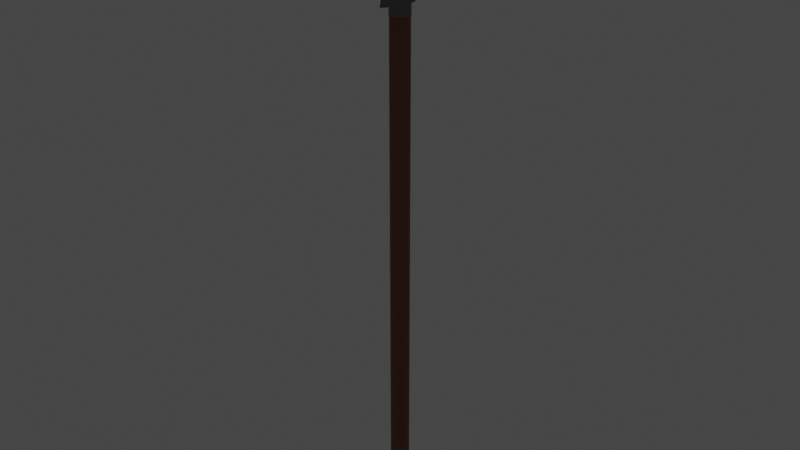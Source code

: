 # Source: Spear.blend  (saved by Blender 2.80.74; exported with 4.5.12 LTS)
import bpy
from mathutils import Matrix  # noqa: F401  (used for matrix-valued properties, if any)

bpy.ops.wm.read_factory_settings(use_empty=True)
scene = bpy.context.scene
scene.name = 'Scene'

# ---- collections
col_collection = bpy.data.collections.new('Collection'); scene.collection.children.link(col_collection)

# ---- materials (node trees are filled in below, after node groups)
mat_base = bpy.data.materials.new('Base')
mat_base.use_transparent_shadow = False
mat_spearpoint = bpy.data.materials.new('SpearPoint')
mat_spearpoint.use_transparent_shadow = False

# ---- material node trees
mat_base.use_nodes = True; mat_base.node_tree.nodes.clear()
_N = mat_base.node_tree.nodes; _L = mat_base.node_tree.links
n0 = _N.new('ShaderNodeOutputMaterial'); n0.name = 'Material Output'; n0.location = (300, 300)
n1 = _N.new('ShaderNodeBsdfPrincipled'); n1.name = 'Principled BSDF'; n1.location = (10, 300)
n1.distribution = 'GGX'
n1.subsurface_method = 'BURLEY'
n1.inputs[0].default_value = (0.233, 0.07731, 0.03095, 1.0)
n1.inputs[3].default_value = 1.45
n1.inputs[27].default_value = (0.0, 0.0, 0.0, 1.0)
n1.inputs[28].default_value = 1.0
_L.new(n1.outputs[0], n0.inputs[0])
n0.is_active_output = True
mat_spearpoint.use_nodes = True; mat_spearpoint.node_tree.nodes.clear()
_N = mat_spearpoint.node_tree.nodes; _L = mat_spearpoint.node_tree.links
n0 = _N.new('ShaderNodeOutputMaterial'); n0.name = 'Material Output'; n0.location = (300, 300)
n1 = _N.new('ShaderNodeBsdfPrincipled'); n1.name = 'Principled BSDF'; n1.location = (10, 300)
n1.distribution = 'GGX'
n1.subsurface_method = 'BURLEY'
n1.inputs[0].default_value = (0.2257, 0.2122, 0.2266, 1.0)
n1.inputs[1].default_value = 1.0
n1.inputs[3].default_value = 1.45
n1.inputs[27].default_value = (0.0, 0.0, 0.0, 1.0)
n1.inputs[28].default_value = 1.0
_L.new(n1.outputs[0], n0.inputs[0])
n0.is_active_output = True

# ---- world
world_world = bpy.data.worlds.new('World'); scene.world = world_world
world_world.use_nodes = True; world_world.node_tree.nodes.clear()
_N = world_world.node_tree.nodes; _L = world_world.node_tree.links
n0 = _N.new('ShaderNodeOutputWorld'); n0.name = 'World Output'; n0.location = (300, 300)
n1 = _N.new('ShaderNodeBackground'); n1.name = 'Background'; n1.location = (10, 300)
n1.inputs[0].default_value = (0.05088, 0.05088, 0.05088, 1.0)
_L.new(n1.outputs[0], n0.inputs[0])
n0.is_active_output = True
world_world.color = (0.05088, 0.05088, 0.05088)
world_world.use_sun_shadow = False
world_world.sun_shadow_jitter_overblur = 0.0

# ---- lights
light_sun = bpy.data.lights.new('Sun', 'SUN')
light_sun.transmission_factor = 0.0
light_sun.energy = 3.43
light_sun.shadow_soft_size = 0.125

# ---- meshes
me_cylinder = bpy.data.meshes.new('Cylinder')
me_cylinder.from_pydata([(0.0, 1.0, 0.0), (0.0, 1.0, 9.735), (0.3827, 0.9239, 0.0), (0.3827, 0.9239, 9.735), (0.7071, 0.7071, 0.0), (0.7071, 0.7071, 9.735), (0.9239, 0.3827, 0.0), (0.9239, 0.3827, 9.735), (1.0, -4.371e-08, 0.0), (1.0, -4.371e-08, 9.735), (0.9239, -0.3827, 0.0), (0.9239, -0.3827, 9.735), (0.7071, -0.7071, 0.0), (0.7071, -0.7071, 9.735), (0.3827, -0.9239, 0.0), (0.3827, -0.9239, 9.735), (1.51e-07, -1.0, 0.0), (1.51e-07, -1.0, 9.735), (-0.3827, -0.9239, 0.0), (-0.3827, -0.9239, 9.735), (-0.7071, -0.7071, 0.0), (-0.7071, -0.7071, 9.735), (-0.9239, -0.3827, 0.0), (-0.9239, -0.3827, 9.735), (-1.0, 1.192e-08, 0.0), (-1.0, 1.192e-08, 9.735), (-0.9239, 0.3827, 0.0), (-0.9239, 0.3827, 9.735), (-0.7071, 0.7071, 0.0), (-0.7071, 0.7071, 9.735), (-0.3827, 0.9239, 0.0), (-0.3827, 0.9239, 9.735), (8.234e-09, 1.034, 9.617), (8.234e-09, 1.034, 9.833), (0.3957, 0.9552, 9.617), (0.3957, 0.9552, 9.833), (0.7311, 0.7311, 9.617), (0.7311, 0.7311, 9.833), (0.9552, 0.3957, 9.617), (0.9552, 0.3957, 9.833), (1.034, -4.519e-08, 9.617), (1.034, -4.519e-08, 9.833), (0.9552, -0.3957, 9.617), (0.9552, -0.3957, 9.833), (0.7311, -0.7311, 9.617), (0.7311, -0.7311, 9.833), (0.3957, -0.9552, 9.617), (0.3957, -0.9552, 9.833), (-0.3957, -0.9552, 9.617), (-0.3957, -0.9552, 9.833), (-0.7311, -0.7311, 9.617), (-0.7311, -0.7311, 9.833), (-0.9552, -0.3957, 9.617), (-0.9552, -0.3957, 9.833), (-1.034, 1.233e-08, 9.617), (-1.034, 1.233e-08, 9.833), (-0.9552, 0.3957, 9.617), (-0.9552, 0.3957, 9.833), (-0.7311, 0.7311, 9.617), (-0.7311, 0.7311, 9.833), (-0.3957, 0.9552, 9.617), (-0.3957, 0.9552, 9.833), (-0.504, 2.039, 9.833), (-0.8116, 1.36, 9.833), (-1.06, 0.736, 9.833), (-1.148, 1.172e-08, 9.833), (-1.06, -0.736, 9.833), (-0.8116, -1.36, 9.833), (-0.504, -2.039, 9.833), (0.504, -2.039, 9.833), (0.8116, -1.36, 9.833), (1.06, -0.736, 9.833), (1.148, -9.529e-08, 9.833), (1.06, 0.736, 9.833), (0.8116, 1.36, 9.833), (0.504, 2.039, 9.833), (-0.504, 2.039, 9.843), (-0.8116, 1.36, 9.842), (-1.06, 0.736, 9.842), (-1.148, 1.172e-08, 9.842), (-1.06, -0.736, 9.842), (-0.8116, -1.36, 9.842), (-0.504, -2.039, 9.843), (0.504, -2.039, 9.843), (0.8116, -1.36, 9.842), (1.06, -0.736, 9.842), (1.148, -9.529e-08, 9.842), (1.06, 0.736, 9.842), (0.8116, 1.36, 9.842), (0.504, 2.039, 9.843), (-0.01389, 0.1169, 11.79), (-0.02567, 0.08946, 11.79), (-0.03354, 0.04841, 11.79), (-0.0363, 4.514e-09, 11.79), (-0.03354, -0.04841, 11.79), (-0.02567, -0.08946, 11.79), (-0.01389, -0.1169, 11.79), (0.01389, -0.1169, 11.79), (0.02567, -0.08946, 11.79), (0.03354, -0.04841, 11.79), (0.0363, -2.525e-09, 11.79), (0.03354, 0.04841, 11.79), (0.02567, 0.08946, 11.79), (0.01389, 0.1169, 11.79), (0.02197, -2.739, 9.832), (-0.02197, -2.739, 9.832), (-0.02197, 2.739, 9.832), (0.02197, 2.739, 9.832), (-6.608e-08, 2.737, 9.832), (0.02206, -2.739, 9.844), (-0.02015, -2.739, 9.844), (-0.02206, 2.739, 9.844), (0.02206, 2.739, 9.844), (-0.01389, -0.1169, 11.79), (0.01389, -0.1169, 11.79), (0.01389, 0.1169, 11.79), (-0.01389, 0.1169, 11.79), (0.1601, -1.023, 9.617), (0.1601, -1.023, 9.833), (-0.1281, -1.027, 9.617), (-0.1281, -1.027, 9.833), (8.234e-09, 1.034, 9.827), (0.3957, 0.9552, 9.827), (0.7311, 0.7311, 9.827), (0.9552, 0.3957, 9.827), (1.034, -4.519e-08, 9.827), (0.9552, -0.3957, 9.827), (0.7311, -0.7311, 9.827), (0.3957, -0.9552, 9.827), (-0.3957, -0.9552, 9.827), (-0.7311, -0.7311, 9.827), (-0.9552, -0.3957, 9.827), (-1.034, 1.233e-08, 9.827), (-0.9552, 0.3957, 9.827), (-0.7311, 0.7311, 9.827), (-0.3957, 0.9552, 9.827), (0.1601, -1.023, 9.827), (-0.1281, -1.027, 9.827)], [], [(0, 1, 3, 2), (2, 3, 5, 4), (4, 5, 7, 6), (6, 7, 9, 8), (8, 9, 11, 10), (10, 11, 13, 12), (12, 13, 15, 14), (14, 15, 17, 16), (16, 17, 19, 18), (18, 19, 21, 20), (20, 21, 23, 22), (22, 23, 25, 24), (24, 25, 27, 26), (26, 27, 29, 28), (28, 29, 31, 30), (30, 31, 1, 0), (121, 33, 35, 122), (122, 35, 37, 123), (123, 37, 39, 124), (124, 39, 41, 125), (125, 41, 43, 126), (126, 43, 45, 127), (127, 45, 47, 128), (118, 104, 105, 120), (137, 120, 49, 129), (129, 49, 51, 130), (130, 51, 53, 131), (131, 53, 55, 132), (132, 55, 57, 133), (133, 57, 59, 134), (134, 59, 61, 135), (135, 61, 33, 121), (41, 39, 73, 72), (106, 62, 76, 111), (43, 41, 72, 71), (59, 57, 64, 63), (45, 43, 71, 70), (55, 53, 66, 65), (61, 59, 63, 62), (82, 110, 113, 96), (75, 107, 112, 89), (47, 45, 70, 69), (104, 69, 83, 109), (57, 55, 65, 64), (51, 49, 68, 67), (37, 35, 75, 74), (53, 51, 67, 66), (39, 37, 74, 73), (66, 67, 81, 80), (33, 61, 62, 106, 108), (67, 68, 82, 81), (65, 66, 80, 79), (69, 70, 84, 83), (35, 33, 108, 107, 75), (71, 72, 86, 85), (72, 73, 87, 86), (74, 75, 89, 88), (73, 74, 88, 87), (70, 71, 85, 84), (62, 63, 77, 76), (68, 105, 110, 82), (64, 65, 79, 78), (63, 64, 78, 77), (89, 112, 115, 103), (79, 80, 94, 93), (78, 79, 93, 92), (111, 76, 90, 116), (80, 81, 95, 94), (88, 89, 103, 102), (109, 83, 97, 114), (77, 78, 92, 91), (83, 84, 98, 97), (85, 86, 100, 99), (86, 87, 101, 100), (87, 88, 102, 101), (84, 85, 99, 98), (81, 82, 96, 95), (76, 77, 91, 90), (49, 120, 105, 68), (106, 107, 108), (112, 107, 106, 111), (104, 109, 110, 105), (113, 110, 109, 114), (111, 116, 115, 112), (137, 119, 117, 136), (128, 47, 118, 136), (47, 69, 104, 118), (46, 128, 136, 117), (120, 137, 136, 118), (60, 135, 121, 32), (58, 134, 135, 60), (56, 133, 134, 58), (54, 132, 133, 56), (52, 131, 132, 54), (50, 130, 131, 52), (48, 129, 130, 50), (119, 137, 129, 48), (44, 127, 128, 46), (42, 126, 127, 44), (40, 125, 126, 42), (38, 124, 125, 40), (36, 123, 124, 38), (34, 122, 123, 36), (32, 121, 122, 34)])
me_cylinder.polygons.foreach_set('use_smooth', [True] * 104)
me_cylinder.polygons.foreach_set('material_index', [0, 0, 0, 0, 0, 0, 0, 0, 0, 0, 0, 0, 0, 0, 0, 0, 1, 1, 1, 1, 1, 1, 1, 1, 1, 1, 1, 1, 1, 1, 1, 1, 1, 1, 1, 1, 1, 1, 1, 1, 1, 1, 1, 1, 1, 1, 1, 1, 1, 1, 1, 1, 1, 1, 1, 1, 1, 1, 1, 1, 1, 1, 1, 1, 1, 1, 1, 1, 1, 1, 1, 1, 1, 1, 1, 1, 1, 1, 1, 1, 1, 1, 1, 1, 1, 1, 1, 1, 1, 1, 1, 1, 1, 1, 1, 1, 1, 1, 1, 1, 1, 1, 1, 1])
_uv = me_cylinder.uv_layers.new(name='UVMap')
_uv.uv.foreach_set('vector', [1.0, 0.5, 1.0, 1.0, 0.9375, 1.0, 0.9375, 0.5, 0.9375, 0.5, 0.9375, 1.0, 0.875, 1.0, 0.875, 0.5, 0.875, 0.5, 0.875, 1.0, 0.8125, 1.0, 0.8125, 0.5, 0.8125, 0.5, 0.8125, 1.0, 0.75, 1.0, 0.75, 0.5, 0.75, 0.5, 0.75, 1.0, 0.6875, 1.0, 0.6875, 0.5, 0.6875, 0.5, 0.6875, 1.0, 0.625, 1.0, 0.625, 0.5, 0.625, 0.5, 0.625, 1.0, 0.5625, 1.0, 0.5625, 0.5, 0.5625, 0.5, 0.5625, 1.0, 0.5, 1.0, 0.5, 0.5, 0.5, 0.5, 0.5, 1.0, 0.4375, 1.0, 0.4375, 0.5, 0.4375, 0.5, 0.4375, 1.0, 0.375, 1.0, 0.375, 0.5, 0.375, 0.5, 0.375, 1.0, 0.3125, 1.0, 0.3125, 0.5, 0.3125, 0.5, 0.3125, 1.0, 0.25, 1.0, 0.25, 0.5, 0.25, 0.5, 0.25, 1.0, 0.1875, 1.0, 0.1875, 0.5, 0.1875, 0.5, 0.1875, 1.0, 0.125, 1.0, 0.125, 0.5, 0.125, 0.5, 0.125, 1.0, 0.0625, 1.0, 0.0625, 0.5, 0.0625, 0.5, 0.0625, 1.0, 0.0, 1.0, 0.0, 0.5, 0.4636, 0.1086, 0.464, 0.1081, 0.4899, 0.137, 0.4894, 0.1374, 0.4894, 0.1374, 0.4899, 0.137, 0.5092, 0.1705, 0.5086, 0.1708, 0.5086, 0.1708, 0.5092, 0.1705, 0.5224, 0.2064, 0.5218, 0.2065, 0.5218, 0.2065, 0.5224, 0.2064, 0.527, 0.2425, 0.5263, 0.2425, 0.5263, 0.2425, 0.527, 0.2425, 0.5263, 0.2778, 0.5257, 0.2777, 0.5257, 0.2777, 0.5263, 0.2778, 0.5181, 0.3114, 0.5176, 0.3112, 0.5176, 0.3112, 0.5181, 0.3114, 0.5057, 0.3413, 0.5053, 0.341, 0.1294, 0.1353, 0.0001006, 0.01084, 0.002921, 0.007344, 0.1528, 0.1133, 0.1532, 0.1139, 0.1528, 0.1133, 0.1788, 0.09393, 0.1792, 0.09458, 0.1792, 0.09458, 0.1788, 0.09393, 0.2203, 0.07211, 0.2206, 0.07284, 0.2206, 0.07284, 0.2203, 0.07211, 0.2651, 0.05732, 0.2652, 0.05809, 0.2652, 0.05809, 0.2651, 0.05732, 0.3099, 0.05327, 0.3099, 0.05402, 0.3099, 0.05402, 0.3099, 0.05327, 0.3535, 0.05567, 0.3533, 0.0564, 0.3533, 0.0564, 0.3535, 0.05567, 0.3949, 0.06707, 0.3946, 0.06774, 0.3946, 0.06774, 0.3949, 0.06707, 0.4323, 0.0845, 0.432, 0.08509, 0.432, 0.08509, 0.4323, 0.0845, 0.464, 0.1081, 0.4636, 0.1086, 0.527, 0.2425, 0.5224, 0.2064, 0.5357, 0.1789, 0.5358, 0.242, 0.5641, 0.2815, 0.5986, 0.2257, 0.5996, 0.2265, 0.5653, 0.2818, 0.5263, 0.2778, 0.527, 0.2425, 0.5358, 0.242, 0.5411, 0.302, 0.3949, 0.06707, 0.3535, 0.05567, 0.384, 0.03852, 0.4409, 0.03088, 0.5181, 0.3114, 0.5263, 0.2778, 0.5411, 0.302, 0.5483, 0.349, 0.3099, 0.05327, 0.2651, 0.05732, 0.2316, 0.03963, 0.3098, 0.04235, 0.4323, 0.0845, 0.3949, 0.06707, 0.4409, 0.03088, 0.4979, 0.01376, 0.9239, 0.01494, 0.9949, 0.001461, 0.8717, 0.2628, 0.8673, 0.2618, 0.6007, 0.3436, 0.564, 0.2863, 0.5654, 0.286, 0.6017, 0.3429, 0.5057, 0.3413, 0.5181, 0.3114, 0.5483, 0.349, 0.5603, 0.3998, 0.9996, 0.5667, 0.9291, 0.5479, 0.9295, 0.5467, 0.9999, 0.5655, 0.3535, 0.05567, 0.3099, 0.05327, 0.3098, 0.04235, 0.384, 0.03852, 0.2203, 0.07211, 0.1788, 0.09393, 0.0898, 0.01447, 0.1652, 0.03164, 0.5092, 0.1705, 0.4899, 0.137, 0.5543, 0.06771, 0.5405, 0.1256, 0.2651, 0.05732, 0.2203, 0.07211, 0.1652, 0.03164, 0.2316, 0.03963, 0.5224, 0.2064, 0.5092, 0.1705, 0.5405, 0.1256, 0.5357, 0.1789, 0.8012, 0.06189, 0.8598, 0.03622, 0.8602, 0.0373, 0.8017, 0.06291, 0.464, 0.1081, 0.4323, 0.0845, 0.4979, 0.01376, 0.5614, 0.0001006, 0.5624, 0.001405, 0.8598, 0.03622, 0.9236, 0.01376, 0.9239, 0.01494, 0.8602, 0.0373, 0.7441, 0.09478, 0.8012, 0.06189, 0.8017, 0.06291, 0.7448, 0.09575, 0.9291, 0.5479, 0.8656, 0.5261, 0.866, 0.525, 0.9295, 0.5467, 0.4899, 0.137, 0.464, 0.1081, 0.5624, 0.001405, 0.5638, 0.00241, 0.5543, 0.06771, 0.8069, 0.502, 0.7497, 0.4711, 0.7503, 0.4701, 0.8074, 0.501, 0.7497, 0.4711, 0.6959, 0.4341, 0.6966, 0.4332, 0.7503, 0.4701, 0.648, 0.3924, 0.6007, 0.3436, 0.6017, 0.3429, 0.6488, 0.3915, 0.6959, 0.4341, 0.648, 0.3924, 0.6488, 0.3915, 0.6966, 0.4332, 0.8656, 0.5261, 0.8069, 0.502, 0.8074, 0.501, 0.866, 0.525, 0.5986, 0.2257, 0.6442, 0.1765, 0.6451, 0.1773, 0.5996, 0.2265, 0.9236, 0.01376, 0.9948, 0.0001006, 0.9949, 0.001461, 0.9239, 0.01494, 0.6912, 0.1334, 0.7441, 0.09478, 0.7448, 0.09575, 0.6919, 0.1343, 0.6442, 0.1765, 0.6912, 0.1334, 0.6919, 0.1343, 0.6451, 0.1773, 0.6017, 0.3429, 0.5654, 0.286, 0.8454, 0.2853, 0.8464, 0.2896, 0.7448, 0.09575, 0.8017, 0.06291, 0.86, 0.2652, 0.8561, 0.2676, 0.6919, 0.1343, 0.7448, 0.09575, 0.8561, 0.2676, 0.8524, 0.2701, 0.5653, 0.2818, 0.5996, 0.2265, 0.8463, 0.2754, 0.8454, 0.2798, 0.8017, 0.06291, 0.8602, 0.0373, 0.8634, 0.2634, 0.86, 0.2652, 0.6488, 0.3915, 0.6017, 0.3429, 0.8464, 0.2896, 0.8495, 0.2925, 0.9999, 0.5655, 0.9295, 0.5467, 0.8676, 0.3026, 0.8719, 0.3016, 0.6451, 0.1773, 0.6919, 0.1343, 0.8524, 0.2701, 0.8493, 0.2725, 0.9295, 0.5467, 0.866, 0.525, 0.8637, 0.3012, 0.8676, 0.3026, 0.8074, 0.501, 0.7503, 0.4701, 0.8563, 0.2972, 0.8602, 0.2995, 0.7503, 0.4701, 0.6966, 0.4332, 0.8526, 0.2948, 0.8563, 0.2972, 0.6966, 0.4332, 0.6488, 0.3915, 0.8495, 0.2925, 0.8526, 0.2948, 0.866, 0.525, 0.8074, 0.501, 0.8602, 0.2995, 0.8637, 0.3012, 0.8602, 0.0373, 0.9239, 0.01494, 0.8673, 0.2618, 0.8634, 0.2634, 0.5996, 0.2265, 0.6451, 0.1773, 0.8493, 0.2725, 0.8463, 0.2754, 0.1788, 0.09393, 0.1528, 0.1133, 0.002921, 0.007344, 0.0898, 0.01447, 0.5614, 0.0001006, 0.5638, 0.00241, 0.5624, 0.001405, 0.5654, 0.286, 0.564, 0.2863, 0.5641, 0.2815, 0.5653, 0.2818, 0.9999, 0.001127, 0.9996, 0.002713, 0.9949, 0.001461, 0.9948, 0.0001006, 0.8717, 0.2628, 0.9949, 0.001461, 0.9996, 0.002713, 0.8768, 0.2652, 0.5653, 0.2818, 0.8454, 0.2798, 0.8454, 0.2853, 0.5654, 0.286, 0.1532, 0.1139, 0.1681, 0.132, 0.145, 0.1527, 0.1299, 0.1358, 0.5053, 0.341, 0.5057, 0.3413, 0.4966, 0.3577, 0.4962, 0.3575, 0.5057, 0.3413, 0.5603, 0.3998, 0.5638, 0.4603, 0.4966, 0.3577, 0.4907, 0.3343, 0.5053, 0.341, 0.4962, 0.3575, 0.4826, 0.3503, 0.1528, 0.1133, 0.1532, 0.1139, 0.1299, 0.1358, 0.1294, 0.1353, 0.4218, 0.1024, 0.432, 0.08509, 0.4636, 0.1086, 0.4506, 0.123, 0.3876, 0.08726, 0.3946, 0.06774, 0.432, 0.08509, 0.4218, 0.1024, 0.3501, 0.07778, 0.3533, 0.0564, 0.3946, 0.06774, 0.3876, 0.08726, 0.3105, 0.07588, 0.3099, 0.05402, 0.3533, 0.0564, 0.3501, 0.07778, 0.2701, 0.08058, 0.2652, 0.05809, 0.3099, 0.05402, 0.3105, 0.07588, 0.2298, 0.09424, 0.2206, 0.07284, 0.2652, 0.05809, 0.2701, 0.08058, 0.1919, 0.1144, 0.1792, 0.09458, 0.2206, 0.07284, 0.2298, 0.09424, 0.1681, 0.132, 0.1532, 0.1139, 0.1792, 0.09458, 0.1919, 0.1144, 0.5017, 0.3062, 0.5176, 0.3112, 0.5053, 0.341, 0.4907, 0.3343, 0.5083, 0.2756, 0.5257, 0.2777, 0.5176, 0.3112, 0.5017, 0.3062, 0.5087, 0.2436, 0.5263, 0.2425, 0.5257, 0.2777, 0.5083, 0.2756, 0.5037, 0.2111, 0.5218, 0.2065, 0.5263, 0.2425, 0.5087, 0.2436, 0.4916, 0.1789, 0.5086, 0.1708, 0.5218, 0.2065, 0.5037, 0.2111, 0.4739, 0.1487, 0.4894, 0.1374, 0.5086, 0.1708, 0.4916, 0.1789, 0.4506, 0.123, 0.4636, 0.1086, 0.4894, 0.1374, 0.4739, 0.1487])
_ca = me_cylinder.color_attributes.new('Col', 'BYTE_COLOR', 'CORNER')
_ca.data.foreach_set('color', [1.0, 1.0, 1.0, 1.0, 1.0, 1.0, 1.0, 1.0, 1.0, 1.0, 1.0, 1.0, 1.0, 1.0, 1.0, 1.0, 1.0, 1.0, 1.0, 1.0, 1.0, 1.0, 1.0, 1.0, 1.0, 1.0, 1.0, 1.0, 1.0, 1.0, 1.0, 1.0, 1.0, 1.0, 1.0, 1.0, 1.0, 1.0, 1.0, 1.0, 1.0, 1.0, 1.0, 1.0, 1.0, 1.0, 1.0, 1.0, 1.0, 1.0, 1.0, 1.0, 1.0, 1.0, 1.0, 1.0, 1.0, 1.0, 1.0, 1.0, 1.0, 1.0, 1.0, 1.0, 1.0, 1.0, 1.0, 1.0, 1.0, 1.0, 1.0, 1.0, 1.0, 1.0, 1.0, 1.0, 1.0, 1.0, 1.0, 1.0, 1.0, 1.0, 1.0, 1.0, 1.0, 1.0, 1.0, 1.0, 1.0, 1.0, 1.0, 1.0, 1.0, 1.0, 1.0, 1.0, 1.0, 1.0, 1.0, 1.0, 1.0, 1.0, 1.0, 1.0, 1.0, 1.0, 1.0, 1.0, 1.0, 1.0, 1.0, 1.0, 1.0, 1.0, 1.0, 1.0, 1.0, 1.0, 1.0, 1.0, 1.0, 1.0, 1.0, 1.0, 1.0, 1.0, 1.0, 1.0, 1.0, 1.0, 1.0, 1.0, 1.0, 1.0, 1.0, 1.0, 1.0, 1.0, 1.0, 1.0, 1.0, 1.0, 1.0, 1.0, 1.0, 1.0, 1.0, 1.0, 1.0, 1.0, 1.0, 1.0, 1.0, 1.0, 1.0, 1.0, 1.0, 1.0, 1.0, 1.0, 1.0, 1.0, 1.0, 1.0, 1.0, 1.0, 1.0, 1.0, 1.0, 1.0, 1.0, 1.0, 1.0, 1.0, 1.0, 1.0, 1.0, 1.0, 1.0, 1.0, 1.0, 1.0, 1.0, 1.0, 1.0, 1.0, 1.0, 1.0, 1.0, 1.0, 1.0, 1.0, 1.0, 1.0, 1.0, 1.0, 1.0, 1.0, 1.0, 1.0, 1.0, 1.0, 1.0, 1.0, 1.0, 1.0, 1.0, 1.0, 1.0, 1.0, 1.0, 1.0, 1.0, 1.0, 1.0, 1.0, 1.0, 1.0, 1.0, 1.0, 1.0, 1.0, 1.0, 1.0, 1.0, 1.0, 1.0, 1.0, 1.0, 1.0, 1.0, 1.0, 1.0, 1.0, 1.0, 1.0, 1.0, 1.0, 1.0, 1.0, 1.0, 1.0, 1.0, 1.0, 1.0, 1.0, 1.0, 1.0, 1.0, 1.0, 1.0, 1.0, 1.0, 1.0, 1.0, 1.0, 1.0, 1.0, 1.0, 1.0, 1.0, 1.0, 1.0, 1.0, 1.0, 1.0, 1.0, 1.0, 1.0, 1.0, 1.0, 1.0, 1.0, 1.0, 1.0, 1.0, 1.0, 1.0, 1.0, 1.0, 1.0, 1.0, 1.0, 1.0, 1.0, 1.0, 1.0, 1.0, 1.0, 1.0, 1.0, 1.0, 1.0, 1.0, 1.0, 1.0, 1.0, 1.0, 1.0, 1.0, 1.0, 1.0, 1.0, 1.0, 1.0, 1.0, 1.0, 1.0, 1.0, 1.0, 1.0, 1.0, 1.0, 1.0, 1.0, 1.0, 1.0, 1.0, 1.0, 1.0, 1.0, 1.0, 1.0, 1.0, 1.0, 1.0, 1.0, 1.0, 1.0, 1.0, 1.0, 1.0, 1.0, 1.0, 1.0, 1.0, 1.0, 1.0, 1.0, 1.0, 1.0, 1.0, 1.0, 1.0, 1.0, 1.0, 1.0, 1.0, 1.0, 1.0, 1.0, 1.0, 1.0, 1.0, 1.0, 1.0, 1.0, 1.0, 1.0, 1.0, 1.0, 1.0, 1.0, 1.0, 1.0, 1.0, 1.0, 1.0, 1.0, 1.0, 1.0, 1.0, 1.0, 1.0, 1.0, 1.0, 1.0, 1.0, 1.0, 1.0, 1.0, 1.0, 1.0, 1.0, 1.0, 1.0, 1.0, 1.0, 1.0, 1.0, 1.0, 1.0, 1.0, 1.0, 1.0, 1.0, 1.0, 1.0, 1.0, 1.0, 1.0, 1.0, 1.0, 1.0, 1.0, 1.0, 1.0, 1.0, 1.0, 1.0, 1.0, 1.0, 1.0, 1.0, 1.0, 1.0, 1.0, 1.0, 1.0, 1.0, 1.0, 1.0, 1.0, 1.0, 1.0, 1.0, 1.0, 1.0, 1.0, 1.0, 1.0, 1.0, 1.0, 1.0, 1.0, 1.0, 1.0, 1.0, 1.0, 1.0, 1.0, 1.0, 1.0, 1.0, 1.0, 1.0, 1.0, 1.0, 1.0, 1.0, 1.0, 1.0, 1.0, 1.0, 1.0, 1.0, 1.0, 1.0, 1.0, 1.0, 1.0, 1.0, 1.0, 1.0, 1.0, 1.0, 1.0, 1.0, 1.0, 1.0, 1.0, 1.0, 1.0, 1.0, 1.0, 1.0, 1.0, 1.0, 1.0, 1.0, 1.0, 1.0, 1.0, 1.0, 1.0, 1.0, 1.0, 1.0, 1.0, 1.0, 1.0, 1.0, 1.0, 1.0, 1.0, 1.0, 1.0, 1.0, 1.0, 1.0, 1.0, 1.0, 1.0, 1.0, 1.0, 1.0, 1.0, 1.0, 1.0, 1.0, 1.0, 1.0, 1.0, 1.0, 1.0, 1.0, 1.0, 1.0, 1.0, 1.0, 1.0, 1.0, 1.0, 1.0, 1.0, 1.0, 1.0, 1.0, 1.0, 1.0, 1.0, 1.0, 1.0, 1.0, 1.0, 1.0, 1.0, 1.0, 1.0, 1.0, 1.0, 1.0, 1.0, 1.0, 1.0, 1.0, 1.0, 1.0, 1.0, 1.0, 1.0, 1.0, 1.0, 1.0, 1.0, 1.0, 1.0, 1.0, 1.0, 1.0, 1.0, 1.0, 1.0, 1.0, 1.0, 1.0, 1.0, 1.0, 1.0, 1.0, 1.0, 1.0, 1.0, 1.0, 1.0, 1.0, 1.0, 1.0, 1.0, 1.0, 1.0, 1.0, 1.0, 1.0, 1.0, 1.0, 1.0, 1.0, 1.0, 1.0, 1.0, 1.0, 1.0, 1.0, 1.0, 1.0, 1.0, 1.0, 1.0, 1.0, 1.0, 1.0, 1.0, 1.0, 1.0, 1.0, 1.0, 1.0, 1.0, 1.0, 1.0, 1.0, 1.0, 1.0, 1.0, 1.0, 1.0, 1.0, 1.0, 1.0, 1.0, 1.0, 1.0, 1.0, 1.0, 1.0, 1.0, 1.0, 1.0, 1.0, 1.0, 1.0, 1.0, 1.0, 1.0, 1.0, 1.0, 1.0, 1.0, 1.0, 1.0, 1.0, 1.0, 1.0, 1.0, 1.0, 1.0, 1.0, 1.0, 1.0, 1.0, 1.0, 1.0, 1.0, 1.0, 1.0, 1.0, 1.0, 1.0, 1.0, 1.0, 1.0, 1.0, 1.0, 1.0, 1.0, 1.0, 1.0, 1.0, 1.0, 1.0, 1.0, 1.0, 1.0, 1.0, 1.0, 1.0, 1.0, 1.0, 1.0, 1.0, 1.0, 1.0, 1.0, 1.0, 1.0, 1.0, 1.0, 1.0, 1.0, 1.0, 1.0, 1.0, 1.0, 1.0, 1.0, 1.0, 1.0, 1.0, 1.0, 1.0, 1.0, 1.0, 1.0, 1.0, 1.0, 1.0, 1.0, 1.0, 1.0, 1.0, 1.0, 1.0, 1.0, 1.0, 1.0, 1.0, 1.0, 1.0, 1.0, 1.0, 1.0, 1.0, 1.0, 1.0, 1.0, 1.0, 1.0, 1.0, 1.0, 1.0, 1.0, 1.0, 1.0, 1.0, 1.0, 1.0, 1.0, 1.0, 1.0, 1.0, 1.0, 1.0, 1.0, 1.0, 1.0, 1.0, 1.0, 1.0, 1.0, 1.0, 1.0, 1.0, 1.0, 1.0, 1.0, 1.0, 1.0, 1.0, 1.0, 1.0, 1.0, 1.0, 1.0, 1.0, 1.0, 1.0, 1.0, 1.0, 1.0, 1.0, 1.0, 1.0, 1.0, 1.0, 1.0, 1.0, 1.0, 1.0, 1.0, 1.0, 1.0, 1.0, 1.0, 1.0, 1.0, 1.0, 1.0, 1.0, 1.0, 1.0, 1.0, 1.0, 1.0, 1.0, 1.0, 1.0, 1.0, 1.0, 1.0, 1.0, 1.0, 1.0, 1.0, 1.0, 1.0, 1.0, 1.0, 1.0, 1.0, 1.0, 1.0, 1.0, 1.0, 1.0, 1.0, 1.0, 1.0, 1.0, 1.0, 1.0, 1.0, 1.0, 1.0, 1.0, 1.0, 1.0, 1.0, 1.0, 1.0, 1.0, 1.0, 1.0, 1.0, 1.0, 1.0, 1.0, 1.0, 1.0, 1.0, 1.0, 1.0, 1.0, 1.0, 1.0, 1.0, 1.0, 1.0, 1.0, 1.0, 1.0, 1.0, 1.0, 1.0, 1.0, 1.0, 1.0, 1.0, 1.0, 1.0, 1.0, 1.0, 1.0, 1.0, 1.0, 1.0, 1.0, 1.0, 1.0, 1.0, 1.0, 1.0, 1.0, 1.0, 1.0, 1.0, 1.0, 1.0, 1.0, 1.0, 1.0, 1.0, 1.0, 1.0, 1.0, 1.0, 1.0, 1.0, 1.0, 1.0, 1.0, 1.0, 1.0, 1.0, 1.0, 1.0, 1.0, 1.0, 1.0, 1.0, 1.0, 1.0, 1.0, 1.0, 1.0, 1.0, 1.0, 1.0, 1.0, 1.0, 1.0, 1.0, 1.0, 1.0, 1.0, 1.0, 1.0, 1.0, 1.0, 1.0, 1.0, 1.0, 1.0, 1.0, 1.0, 1.0, 1.0, 1.0, 1.0, 1.0, 1.0, 1.0, 1.0, 1.0, 1.0, 1.0, 1.0, 1.0, 1.0, 1.0, 1.0, 1.0, 1.0, 1.0, 1.0, 1.0, 1.0, 1.0, 1.0, 1.0, 1.0, 1.0, 1.0, 1.0, 1.0, 1.0, 1.0, 1.0, 1.0, 1.0, 1.0, 1.0, 1.0, 1.0, 1.0, 1.0, 1.0, 1.0, 1.0, 1.0, 1.0, 1.0, 1.0, 1.0, 1.0, 1.0, 1.0, 1.0, 1.0, 1.0, 1.0, 1.0, 1.0, 1.0, 1.0, 1.0, 1.0, 1.0, 1.0, 1.0, 1.0, 1.0, 1.0, 1.0, 1.0, 1.0, 1.0, 1.0, 1.0, 1.0, 1.0, 1.0, 1.0, 1.0, 1.0, 1.0, 1.0, 1.0, 1.0, 1.0, 1.0, 1.0, 1.0, 1.0, 1.0, 1.0, 1.0, 1.0, 1.0, 1.0, 1.0, 1.0, 1.0, 1.0, 1.0, 1.0, 1.0, 1.0, 1.0, 1.0, 1.0, 1.0, 1.0, 1.0, 1.0, 1.0, 1.0, 1.0, 1.0, 1.0, 1.0, 1.0, 1.0, 1.0, 1.0, 1.0, 1.0, 1.0, 1.0, 1.0, 1.0, 1.0, 1.0, 1.0, 1.0, 1.0, 1.0, 1.0, 1.0, 1.0, 1.0, 1.0, 1.0, 1.0, 1.0, 1.0, 1.0, 1.0, 1.0, 1.0, 1.0, 1.0, 1.0, 1.0, 1.0, 1.0, 1.0, 1.0, 1.0, 1.0, 1.0, 1.0, 1.0, 1.0, 1.0, 1.0, 1.0, 1.0, 1.0, 1.0, 1.0, 1.0, 1.0, 1.0, 1.0, 1.0, 1.0, 1.0, 1.0, 1.0, 1.0, 1.0, 1.0, 1.0, 1.0, 1.0, 1.0, 1.0, 1.0, 1.0, 1.0, 1.0, 1.0, 1.0, 1.0, 1.0, 1.0, 1.0, 1.0, 1.0, 1.0, 1.0, 1.0, 1.0, 1.0, 1.0, 1.0, 1.0, 1.0, 1.0, 1.0, 1.0, 1.0, 1.0, 1.0, 1.0, 1.0, 1.0, 1.0, 1.0, 1.0, 1.0, 1.0, 1.0, 1.0, 1.0, 1.0, 1.0, 1.0, 1.0, 1.0, 1.0, 1.0, 1.0, 1.0, 1.0, 1.0, 1.0, 1.0, 1.0, 1.0, 1.0, 1.0, 1.0, 1.0, 1.0, 1.0, 1.0, 1.0, 1.0, 1.0, 1.0, 1.0, 1.0, 1.0, 1.0, 1.0, 1.0, 1.0, 1.0, 1.0, 1.0, 1.0, 1.0, 1.0, 1.0, 1.0, 1.0, 1.0, 1.0, 1.0, 1.0, 1.0, 1.0, 1.0, 1.0, 1.0, 1.0, 1.0, 1.0, 1.0, 1.0, 1.0, 1.0, 1.0, 1.0, 1.0, 1.0, 1.0, 1.0, 1.0, 1.0, 1.0, 1.0, 1.0, 1.0, 1.0, 1.0, 1.0, 1.0, 1.0, 1.0, 1.0, 1.0, 1.0, 1.0, 1.0, 1.0, 1.0, 1.0, 1.0, 1.0, 1.0, 1.0, 1.0, 1.0, 1.0, 1.0, 1.0, 1.0, 1.0, 1.0, 1.0, 1.0, 1.0, 1.0, 1.0, 1.0, 1.0, 1.0, 1.0, 1.0, 1.0, 1.0, 1.0, 1.0, 1.0, 1.0, 1.0, 1.0, 1.0, 1.0, 1.0, 1.0, 1.0, 1.0, 1.0, 1.0, 1.0, 1.0, 1.0, 1.0, 1.0, 1.0, 1.0, 1.0, 1.0, 1.0, 1.0, 1.0, 1.0, 1.0, 1.0, 1.0, 1.0, 1.0, 1.0, 1.0, 1.0, 1.0, 1.0, 1.0, 1.0, 1.0, 1.0, 1.0, 1.0, 1.0, 1.0, 1.0, 1.0, 1.0, 1.0, 1.0, 1.0, 1.0, 1.0, 1.0, 1.0, 1.0, 1.0, 1.0, 1.0, 1.0, 1.0, 1.0, 1.0, 1.0, 1.0, 1.0, 1.0, 1.0, 1.0, 1.0, 1.0, 1.0, 1.0, 1.0, 1.0, 1.0, 1.0, 1.0, 1.0, 1.0, 1.0, 1.0, 1.0, 1.0, 1.0, 1.0, 1.0, 1.0, 1.0, 1.0, 1.0, 1.0, 1.0, 1.0, 1.0, 1.0, 1.0, 1.0, 1.0, 1.0, 1.0, 1.0, 1.0, 1.0, 1.0, 1.0, 1.0, 1.0, 1.0, 1.0, 1.0, 1.0, 1.0, 1.0, 1.0, 1.0, 1.0, 1.0, 1.0, 1.0, 1.0, 1.0, 1.0, 1.0, 1.0, 1.0, 1.0, 1.0, 1.0, 1.0, 1.0, 1.0, 1.0, 1.0, 1.0, 1.0, 1.0, 1.0, 1.0, 1.0, 1.0, 1.0, 1.0, 1.0, 1.0, 1.0, 1.0, 1.0, 1.0, 1.0, 1.0, 1.0, 1.0, 1.0, 1.0, 1.0, 1.0, 1.0, 1.0, 1.0, 1.0, 1.0, 1.0, 1.0, 1.0, 1.0, 1.0, 1.0, 1.0, 1.0, 1.0, 1.0, 1.0, 1.0, 1.0, 1.0, 1.0, 1.0, 1.0, 1.0, 1.0, 1.0, 1.0, 1.0, 1.0, 1.0, 1.0, 1.0, 1.0, 1.0, 1.0, 1.0, 1.0, 1.0, 1.0, 1.0, 1.0, 1.0, 1.0, 1.0, 1.0, 1.0, 1.0, 1.0, 1.0, 1.0, 1.0, 1.0, 1.0, 1.0, 1.0, 1.0, 1.0, 1.0, 1.0, 1.0, 1.0, 1.0, 1.0, 1.0, 1.0, 1.0, 1.0, 1.0, 1.0, 1.0, 1.0, 1.0, 1.0, 1.0, 1.0, 1.0, 1.0, 1.0, 1.0, 1.0, 1.0, 1.0, 1.0, 1.0, 1.0, 1.0, 1.0, 1.0, 1.0, 1.0, 1.0, 1.0, 1.0, 1.0, 1.0, 1.0, 1.0, 1.0, 1.0, 1.0, 1.0, 1.0, 1.0, 1.0, 1.0, 1.0, 1.0, 1.0, 1.0, 1.0, 1.0, 1.0, 1.0, 1.0, 1.0, 1.0, 1.0, 1.0, 1.0, 1.0, 1.0, 1.0, 1.0, 1.0, 1.0, 1.0, 1.0, 1.0, 1.0, 1.0, 1.0, 1.0, 1.0, 1.0, 1.0, 1.0, 1.0, 1.0, 1.0, 1.0, 1.0, 1.0, 1.0, 1.0, 1.0, 1.0, 1.0, 1.0, 1.0, 1.0, 1.0, 1.0, 1.0, 1.0, 1.0, 1.0, 1.0, 1.0, 1.0, 1.0, 1.0, 1.0, 1.0, 1.0, 1.0, 1.0, 1.0, 1.0, 1.0, 1.0, 1.0, 1.0, 1.0, 1.0, 1.0, 1.0, 1.0, 1.0, 1.0, 1.0, 1.0, 1.0, 1.0, 1.0, 1.0, 1.0, 1.0, 1.0, 1.0, 1.0, 1.0, 1.0, 1.0, 1.0, 1.0, 1.0, 1.0, 1.0, 1.0, 1.0, 1.0, 1.0, 1.0, 1.0, 1.0, 1.0, 1.0, 1.0, 1.0, 1.0, 1.0, 1.0, 1.0, 1.0, 1.0, 1.0, 1.0, 1.0, 1.0, 1.0, 1.0, 1.0, 1.0, 1.0, 1.0, 1.0, 1.0, 1.0, 1.0, 1.0, 1.0, 1.0, 1.0, 1.0, 1.0, 1.0, 1.0, 1.0, 1.0, 1.0, 1.0, 1.0, 1.0, 1.0, 1.0, 1.0, 1.0, 1.0, 1.0, 1.0, 1.0, 1.0, 1.0, 1.0, 1.0, 1.0, 1.0, 1.0])
me_cylinder.materials.append(mat_base)
me_cylinder.materials.append(mat_spearpoint)
me_cylinder.use_remesh_preserve_volume = False
me_cylinder.use_remesh_preserve_attributes = False
me_cylinder.use_mirror_vertex_groups = False
me_cylinder.update()

# ---- objects
ob_cylinder = bpy.data.objects.new('Cylinder', me_cylinder)
ob_sun = bpy.data.objects.new('Sun', light_sun)

# ---- transforms, parenting, visibility, modifiers, constraints
ob_cylinder.location = (0.0, 0.0, 0.0)
ob_cylinder.scale = (0.1766, 0.1766, 1.0)
ob_cylinder.lineart.crease_threshold = 0.0
ob_sun.location = (-3.954, 0.9981, 8.084)
ob_sun.rotation_euler = (-0.9292, -0.0, 0.7485)
ob_sun.lineart.crease_threshold = 0.0

# ---- collection membership
col_collection.objects.link(ob_cylinder)
col_collection.objects.link(ob_sun)

# ---- scene / render settings (as saved in the file)
scene.frame_start = 1; scene.frame_end = 250; scene.frame_set(1)
scene.render.engine = 'BLENDER_EEVEE_NEXT'
scene.cycles.use_denoising = False
scene.cycles.samples = 128
scene.cycles.sampling_pattern = 'TABULATED_SOBOL'
scene.cycles.use_adaptive_sampling = False
scene.cycles.use_light_tree = False
scene.view_settings.view_transform = 'Filmic'
bpy.context.view_layer.update()

# ---- added for rendering (the .blend has no active camera): camera
cam_auto = bpy.data.cameras.new('AutoCamera')
cam_auto.lens = 50.0
cam_auto.sensor_width = 36.0
cam_auto.clip_end = 1000.0
ob_auto_camera = bpy.data.objects.new('AutoCamera', cam_auto)
scene.collection.objects.link(ob_auto_camera)
ob_auto_camera.location = (10.9475, -13.137, 14.6508)
ob_auto_camera.rotation_euler = (1.09748, -7.21219e-08, 0.694738)
scene.camera = ob_auto_camera
bpy.context.view_layer.update()
